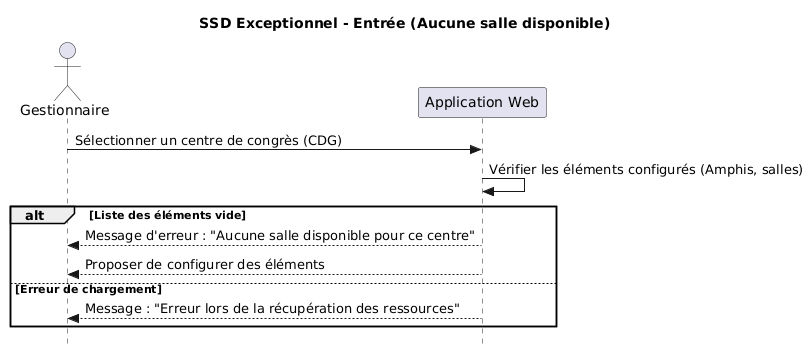

The diagram above was rendered by PlantUML. Its source (embedded in the PNG):
@startuml
skinparam style strictuml
title SSD Exceptionnel - Entrée (Aucune salle disponible)

actor "Gestionnaire" as G
participant "Application Web" as A

G -> A : Sélectionner un centre de congrès (CDG)
A -> A : Vérifier les éléments configurés (Amphis, salles)

alt Liste des éléments vide
    A --> G : Message d'erreur : "Aucune salle disponible pour ce centre"
    A --> G : Proposer de configurer des éléments
else Erreur de chargement
    A --> G : Message : "Erreur lors de la récupération des ressources"
end
@enduml